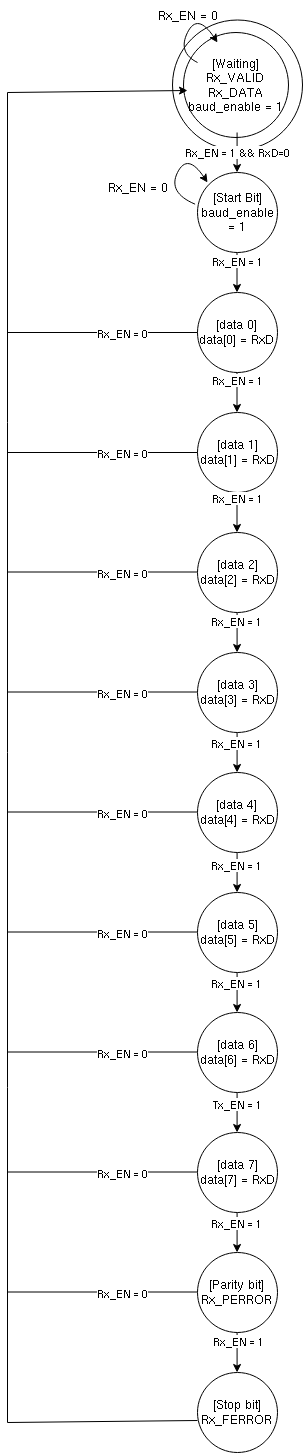

The diagram above was exported from draw.io. Its source (the exported page's mxGraphModel, read from the mxfile embedded in the PNG):
<mxGraphModel dx="947" dy="1684" grid="1" gridSize="10" guides="1" tooltips="1" connect="1" arrows="1" fold="1" page="1" pageScale="1" pageWidth="827" pageHeight="1169" math="0" shadow="0">
  <root>
    <mxCell id="0" />
    <mxCell id="1" parent="0" />
    <mxCell id="1t6YGLqC--GrU71RlFVT-1" value="&lt;div&gt;[Start Bit]&lt;/div&gt;&lt;div&gt;baud_enable = 1&lt;br&gt;&lt;/div&gt;" style="ellipse;whiteSpace=wrap;html=1;aspect=fixed;" parent="1" vertex="1">
      <mxGeometry x="360" width="80" height="80" as="geometry" />
    </mxCell>
    <mxCell id="1t6YGLqC--GrU71RlFVT-2" value="&lt;div&gt;[data 0]&lt;/div&gt;&lt;div&gt;data[0] = RxD&lt;br&gt;&lt;/div&gt;" style="ellipse;whiteSpace=wrap;html=1;aspect=fixed;" parent="1" vertex="1">
      <mxGeometry x="360" y="120" width="80" height="80" as="geometry" />
    </mxCell>
    <mxCell id="1t6YGLqC--GrU71RlFVT-3" value="&lt;div&gt;[data 1]&lt;/div&gt;&lt;div&gt;data[1] = RxD&lt;/div&gt;" style="ellipse;whiteSpace=wrap;html=1;aspect=fixed;" parent="1" vertex="1">
      <mxGeometry x="360" y="240" width="80" height="80" as="geometry" />
    </mxCell>
    <mxCell id="1t6YGLqC--GrU71RlFVT-4" value="[data 2]&lt;div&gt;data[2] = RxD&lt;/div&gt;" style="ellipse;whiteSpace=wrap;html=1;aspect=fixed;" parent="1" vertex="1">
      <mxGeometry x="360" y="360" width="80" height="80" as="geometry" />
    </mxCell>
    <mxCell id="1t6YGLqC--GrU71RlFVT-5" value="[data 3]&lt;div&gt;data[3] = RxD&lt;/div&gt;" style="ellipse;whiteSpace=wrap;html=1;aspect=fixed;" parent="1" vertex="1">
      <mxGeometry x="360" y="480" width="80" height="80" as="geometry" />
    </mxCell>
    <mxCell id="1t6YGLqC--GrU71RlFVT-6" value="&lt;div&gt;[data 4]&lt;br&gt;&lt;/div&gt;&lt;div&gt;data[4] = RxD&lt;/div&gt;" style="ellipse;whiteSpace=wrap;html=1;aspect=fixed;" parent="1" vertex="1">
      <mxGeometry x="360" y="600" width="80" height="80" as="geometry" />
    </mxCell>
    <mxCell id="1t6YGLqC--GrU71RlFVT-7" value="[data 5]&lt;div&gt;data[5] = RxD&lt;/div&gt;" style="ellipse;whiteSpace=wrap;html=1;aspect=fixed;" parent="1" vertex="1">
      <mxGeometry x="360" y="720" width="80" height="80" as="geometry" />
    </mxCell>
    <mxCell id="1t6YGLqC--GrU71RlFVT-8" value="[data 6]&lt;div&gt;data[6] = RxD&lt;/div&gt;" style="ellipse;whiteSpace=wrap;html=1;aspect=fixed;" parent="1" vertex="1">
      <mxGeometry x="360" y="840" width="80" height="80" as="geometry" />
    </mxCell>
    <mxCell id="1t6YGLqC--GrU71RlFVT-9" value="[data 7]&lt;div&gt;data[7] = RxD&lt;/div&gt;" style="ellipse;whiteSpace=wrap;html=1;aspect=fixed;" parent="1" vertex="1">
      <mxGeometry x="360" y="960" width="80" height="80" as="geometry" />
    </mxCell>
    <mxCell id="1t6YGLqC--GrU71RlFVT-11" value="&lt;div&gt;[Parity bit]&lt;/div&gt;&lt;div&gt;Rx_PERROR&lt;br&gt;&lt;/div&gt;" style="ellipse;whiteSpace=wrap;html=1;aspect=fixed;" parent="1" vertex="1">
      <mxGeometry x="360" y="1080" width="80" height="80" as="geometry" />
    </mxCell>
    <mxCell id="1t6YGLqC--GrU71RlFVT-12" value="&lt;div&gt;[Stop bit]&lt;/div&gt;&lt;div&gt;&lt;div&gt;Rx_FERROR&lt;br&gt;&lt;/div&gt;&lt;/div&gt;" style="ellipse;whiteSpace=wrap;html=1;aspect=fixed;" parent="1" vertex="1">
      <mxGeometry x="360" y="1200" width="80" height="80" as="geometry" />
    </mxCell>
    <mxCell id="1t6YGLqC--GrU71RlFVT-13" value="" style="ellipse;whiteSpace=wrap;html=1;aspect=fixed;" parent="1" vertex="1">
      <mxGeometry x="335" y="-152.5" width="130" height="130" as="geometry" />
    </mxCell>
    <mxCell id="1t6YGLqC--GrU71RlFVT-14" value="&lt;div&gt;[Waiting]&lt;/div&gt;&lt;div&gt;Rx_VALID&lt;br&gt;&lt;/div&gt;&lt;div&gt;Rx_DATA&lt;/div&gt;&lt;div&gt;baud_enable = 1&lt;/div&gt;" style="ellipse;whiteSpace=wrap;html=1;aspect=fixed;fillColor=none;" parent="1" vertex="1">
      <mxGeometry x="346" y="-140" width="105" height="105" as="geometry" />
    </mxCell>
    <mxCell id="1t6YGLqC--GrU71RlFVT-15" value="" style="endArrow=classic;html=1;rounded=0;" parent="1" edge="1">
      <mxGeometry width="50" height="50" relative="1" as="geometry">
        <mxPoint x="399.5" y="80" as="sourcePoint" />
        <mxPoint x="399.5" y="120" as="targetPoint" />
      </mxGeometry>
    </mxCell>
    <mxCell id="1t6YGLqC--GrU71RlFVT-27" value="Rx_EN = 1" style="edgeLabel;html=1;align=center;verticalAlign=middle;resizable=0;points=[];" parent="1t6YGLqC--GrU71RlFVT-15" vertex="1" connectable="0">
      <mxGeometry x="-0.5417" relative="1" as="geometry">
        <mxPoint as="offset" />
      </mxGeometry>
    </mxCell>
    <mxCell id="1t6YGLqC--GrU71RlFVT-16" value="" style="endArrow=classic;html=1;rounded=0;" parent="1" edge="1">
      <mxGeometry width="50" height="50" relative="1" as="geometry">
        <mxPoint x="399.5" y="200" as="sourcePoint" />
        <mxPoint x="399.5" y="240" as="targetPoint" />
      </mxGeometry>
    </mxCell>
    <mxCell id="1t6YGLqC--GrU71RlFVT-28" value="Rx_EN = 1" style="edgeLabel;html=1;align=center;verticalAlign=middle;resizable=0;points=[];" parent="1t6YGLqC--GrU71RlFVT-16" vertex="1" connectable="0">
      <mxGeometry x="-0.5929" relative="1" as="geometry">
        <mxPoint as="offset" />
      </mxGeometry>
    </mxCell>
    <mxCell id="1t6YGLqC--GrU71RlFVT-17" value="" style="endArrow=classic;html=1;rounded=0;" parent="1" edge="1">
      <mxGeometry width="50" height="50" relative="1" as="geometry">
        <mxPoint x="399.5" y="320" as="sourcePoint" />
        <mxPoint x="399.5" y="360" as="targetPoint" />
      </mxGeometry>
    </mxCell>
    <mxCell id="1t6YGLqC--GrU71RlFVT-29" value="Rx_EN = 1" style="edgeLabel;html=1;align=center;verticalAlign=middle;resizable=0;points=[];" parent="1t6YGLqC--GrU71RlFVT-17" vertex="1" connectable="0">
      <mxGeometry x="-0.7119" relative="1" as="geometry">
        <mxPoint as="offset" />
      </mxGeometry>
    </mxCell>
    <mxCell id="1t6YGLqC--GrU71RlFVT-18" value="" style="endArrow=classic;html=1;rounded=0;" parent="1" edge="1">
      <mxGeometry width="50" height="50" relative="1" as="geometry">
        <mxPoint x="399.58000000000004" y="440" as="sourcePoint" />
        <mxPoint x="399.58000000000004" y="480" as="targetPoint" />
      </mxGeometry>
    </mxCell>
    <mxCell id="1t6YGLqC--GrU71RlFVT-30" value="Rx_EN = 1" style="edgeLabel;html=1;align=center;verticalAlign=middle;resizable=0;points=[];" parent="1t6YGLqC--GrU71RlFVT-18" vertex="1" connectable="0">
      <mxGeometry x="-0.569" y="-1" relative="1" as="geometry">
        <mxPoint as="offset" />
      </mxGeometry>
    </mxCell>
    <mxCell id="1t6YGLqC--GrU71RlFVT-19" value="" style="endArrow=classic;html=1;rounded=0;" parent="1" edge="1">
      <mxGeometry width="50" height="50" relative="1" as="geometry">
        <mxPoint x="399.58000000000004" y="560" as="sourcePoint" />
        <mxPoint x="399.58000000000004" y="600" as="targetPoint" />
      </mxGeometry>
    </mxCell>
    <mxCell id="1t6YGLqC--GrU71RlFVT-33" value="Rx_EN = 1" style="edgeLabel;html=1;align=center;verticalAlign=middle;resizable=0;points=[];" parent="1t6YGLqC--GrU71RlFVT-19" vertex="1" connectable="0">
      <mxGeometry x="-0.45" y="-1" relative="1" as="geometry">
        <mxPoint as="offset" />
      </mxGeometry>
    </mxCell>
    <mxCell id="1t6YGLqC--GrU71RlFVT-20" value="" style="endArrow=classic;html=1;rounded=0;" parent="1" edge="1">
      <mxGeometry width="50" height="50" relative="1" as="geometry">
        <mxPoint x="399.58000000000004" y="680" as="sourcePoint" />
        <mxPoint x="399.58000000000004" y="720" as="targetPoint" />
      </mxGeometry>
    </mxCell>
    <mxCell id="1t6YGLqC--GrU71RlFVT-32" value="Rx_EN = 1" style="edgeLabel;html=1;align=center;verticalAlign=middle;resizable=0;points=[];" parent="1t6YGLqC--GrU71RlFVT-20" vertex="1" connectable="0">
      <mxGeometry x="-0.3786" y="-1" relative="1" as="geometry">
        <mxPoint as="offset" />
      </mxGeometry>
    </mxCell>
    <mxCell id="1t6YGLqC--GrU71RlFVT-21" value="" style="endArrow=classic;html=1;rounded=0;" parent="1" edge="1">
      <mxGeometry width="50" height="50" relative="1" as="geometry">
        <mxPoint x="399.58000000000004" y="800" as="sourcePoint" />
        <mxPoint x="399.58000000000004" y="840" as="targetPoint" />
      </mxGeometry>
    </mxCell>
    <mxCell id="1t6YGLqC--GrU71RlFVT-34" value="Rx_EN = 1" style="edgeLabel;html=1;align=center;verticalAlign=middle;resizable=0;points=[];" parent="1t6YGLqC--GrU71RlFVT-21" vertex="1" connectable="0">
      <mxGeometry x="-0.4976" y="-1" relative="1" as="geometry">
        <mxPoint as="offset" />
      </mxGeometry>
    </mxCell>
    <mxCell id="1t6YGLqC--GrU71RlFVT-22" value="" style="endArrow=classic;html=1;rounded=0;" parent="1" edge="1">
      <mxGeometry width="50" height="50" relative="1" as="geometry">
        <mxPoint x="399.58000000000004" y="920" as="sourcePoint" />
        <mxPoint x="399.58000000000004" y="960" as="targetPoint" />
      </mxGeometry>
    </mxCell>
    <mxCell id="1t6YGLqC--GrU71RlFVT-35" value="Tx_EN = 1" style="edgeLabel;html=1;align=center;verticalAlign=middle;resizable=0;points=[];" parent="1t6YGLqC--GrU71RlFVT-22" vertex="1" connectable="0">
      <mxGeometry x="-0.4262" relative="1" as="geometry">
        <mxPoint as="offset" />
      </mxGeometry>
    </mxCell>
    <mxCell id="1t6YGLqC--GrU71RlFVT-23" value="" style="endArrow=classic;html=1;rounded=0;" parent="1" edge="1">
      <mxGeometry width="50" height="50" relative="1" as="geometry">
        <mxPoint x="399.58000000000004" y="1040" as="sourcePoint" />
        <mxPoint x="399.58000000000004" y="1080" as="targetPoint" />
      </mxGeometry>
    </mxCell>
    <mxCell id="1t6YGLqC--GrU71RlFVT-36" value="Rx_EN = 1" style="edgeLabel;html=1;align=center;verticalAlign=middle;resizable=0;points=[];" parent="1t6YGLqC--GrU71RlFVT-23" vertex="1" connectable="0">
      <mxGeometry x="-0.4976" y="-1" relative="1" as="geometry">
        <mxPoint as="offset" />
      </mxGeometry>
    </mxCell>
    <mxCell id="1t6YGLqC--GrU71RlFVT-24" value="" style="endArrow=classic;html=1;rounded=0;" parent="1" edge="1">
      <mxGeometry width="50" height="50" relative="1" as="geometry">
        <mxPoint x="399.58000000000004" y="1160" as="sourcePoint" />
        <mxPoint x="399.58000000000004" y="1200" as="targetPoint" />
      </mxGeometry>
    </mxCell>
    <mxCell id="1t6YGLqC--GrU71RlFVT-37" value="Rx_EN = 1" style="edgeLabel;html=1;align=center;verticalAlign=middle;resizable=0;points=[];" parent="1t6YGLqC--GrU71RlFVT-24" vertex="1" connectable="0">
      <mxGeometry x="-0.5452" y="1" relative="1" as="geometry">
        <mxPoint as="offset" />
      </mxGeometry>
    </mxCell>
    <mxCell id="1t6YGLqC--GrU71RlFVT-26" value="Rx_EN = 1 &amp;amp;&amp;amp; RxD=0" style="endArrow=classic;html=1;rounded=0;" parent="1" edge="1">
      <mxGeometry width="50" height="50" relative="1" as="geometry">
        <mxPoint x="399.58000000000004" y="-40" as="sourcePoint" />
        <mxPoint x="399.58000000000004" as="targetPoint" />
      </mxGeometry>
    </mxCell>
    <mxCell id="1t6YGLqC--GrU71RlFVT-39" value="" style="endArrow=classic;html=1;rounded=0;" parent="1" edge="1">
      <mxGeometry width="50" height="50" relative="1" as="geometry">
        <mxPoint x="360" y="1248" as="sourcePoint" />
        <mxPoint x="350" y="-82" as="targetPoint" />
        <Array as="points">
          <mxPoint x="170" y="1250" />
          <mxPoint x="170" y="580" />
          <mxPoint x="170" y="-80" />
        </Array>
      </mxGeometry>
    </mxCell>
    <mxCell id="1t6YGLqC--GrU71RlFVT-41" value="" style="curved=1;endArrow=classic;html=1;rounded=0;" parent="1" edge="1">
      <mxGeometry width="50" height="50" relative="1" as="geometry">
        <mxPoint x="360" y="-110" as="sourcePoint" />
        <mxPoint x="380" y="-130" as="targetPoint" />
        <Array as="points">
          <mxPoint x="340" y="-120" />
          <mxPoint x="360" y="-160" />
        </Array>
      </mxGeometry>
    </mxCell>
    <mxCell id="1t6YGLqC--GrU71RlFVT-42" value="Rx_EN = 0" style="text;html=1;align=center;verticalAlign=middle;resizable=0;points=[];autosize=1;strokeColor=none;fillColor=none;" parent="1" vertex="1">
      <mxGeometry x="310" y="-172" width="80" height="30" as="geometry" />
    </mxCell>
    <mxCell id="1t6YGLqC--GrU71RlFVT-45" value="" style="endArrow=none;html=1;rounded=0;entryX=0;entryY=0.5;entryDx=0;entryDy=0;" parent="1" target="1t6YGLqC--GrU71RlFVT-2" edge="1">
      <mxGeometry width="50" height="50" relative="1" as="geometry">
        <mxPoint x="170" y="160" as="sourcePoint" />
        <mxPoint x="220" y="110" as="targetPoint" />
      </mxGeometry>
    </mxCell>
    <mxCell id="1t6YGLqC--GrU71RlFVT-46" value="Rx_EN = 0" style="edgeLabel;html=1;align=center;verticalAlign=middle;resizable=0;points=[];" parent="1t6YGLqC--GrU71RlFVT-45" vertex="1" connectable="0">
      <mxGeometry x="0.2" y="-1" relative="1" as="geometry">
        <mxPoint as="offset" />
      </mxGeometry>
    </mxCell>
    <mxCell id="1t6YGLqC--GrU71RlFVT-47" value="" style="endArrow=none;html=1;rounded=0;entryX=0;entryY=0.5;entryDx=0;entryDy=0;" parent="1" target="1t6YGLqC--GrU71RlFVT-3" edge="1">
      <mxGeometry width="50" height="50" relative="1" as="geometry">
        <mxPoint x="170" y="280" as="sourcePoint" />
        <mxPoint x="220" y="230" as="targetPoint" />
      </mxGeometry>
    </mxCell>
    <mxCell id="1t6YGLqC--GrU71RlFVT-48" value="Rx_EN = 0" style="edgeLabel;html=1;align=center;verticalAlign=middle;resizable=0;points=[];" parent="1t6YGLqC--GrU71RlFVT-47" vertex="1" connectable="0">
      <mxGeometry x="0.2105" y="-1" relative="1" as="geometry">
        <mxPoint as="offset" />
      </mxGeometry>
    </mxCell>
    <mxCell id="1t6YGLqC--GrU71RlFVT-49" value="" style="endArrow=none;html=1;rounded=0;entryX=0;entryY=0.5;entryDx=0;entryDy=0;" parent="1" edge="1">
      <mxGeometry width="50" height="50" relative="1" as="geometry">
        <mxPoint x="170" y="399.5" as="sourcePoint" />
        <mxPoint x="360" y="399.5" as="targetPoint" />
      </mxGeometry>
    </mxCell>
    <mxCell id="1t6YGLqC--GrU71RlFVT-50" value="Rx_EN = 0" style="edgeLabel;html=1;align=center;verticalAlign=middle;resizable=0;points=[];" parent="1t6YGLqC--GrU71RlFVT-49" vertex="1" connectable="0">
      <mxGeometry x="0.2105" y="-1" relative="1" as="geometry">
        <mxPoint as="offset" />
      </mxGeometry>
    </mxCell>
    <mxCell id="1t6YGLqC--GrU71RlFVT-51" value="" style="endArrow=none;html=1;rounded=0;entryX=0;entryY=0.5;entryDx=0;entryDy=0;" parent="1" edge="1">
      <mxGeometry width="50" height="50" relative="1" as="geometry">
        <mxPoint x="170" y="519.5" as="sourcePoint" />
        <mxPoint x="360" y="519.5" as="targetPoint" />
      </mxGeometry>
    </mxCell>
    <mxCell id="1t6YGLqC--GrU71RlFVT-52" value="Rx_EN = 0" style="edgeLabel;html=1;align=center;verticalAlign=middle;resizable=0;points=[];" parent="1t6YGLqC--GrU71RlFVT-51" vertex="1" connectable="0">
      <mxGeometry x="0.2105" y="-1" relative="1" as="geometry">
        <mxPoint as="offset" />
      </mxGeometry>
    </mxCell>
    <mxCell id="1t6YGLqC--GrU71RlFVT-53" value="" style="endArrow=none;html=1;rounded=0;entryX=0;entryY=0.5;entryDx=0;entryDy=0;" parent="1" edge="1">
      <mxGeometry width="50" height="50" relative="1" as="geometry">
        <mxPoint x="170" y="639.5" as="sourcePoint" />
        <mxPoint x="360" y="639.5" as="targetPoint" />
      </mxGeometry>
    </mxCell>
    <mxCell id="1t6YGLqC--GrU71RlFVT-54" value="Rx_EN = 0" style="edgeLabel;html=1;align=center;verticalAlign=middle;resizable=0;points=[];" parent="1t6YGLqC--GrU71RlFVT-53" vertex="1" connectable="0">
      <mxGeometry x="0.2105" y="-1" relative="1" as="geometry">
        <mxPoint as="offset" />
      </mxGeometry>
    </mxCell>
    <mxCell id="1t6YGLqC--GrU71RlFVT-55" value="" style="endArrow=none;html=1;rounded=0;entryX=0;entryY=0.5;entryDx=0;entryDy=0;" parent="1" edge="1">
      <mxGeometry width="50" height="50" relative="1" as="geometry">
        <mxPoint x="170" y="759.5" as="sourcePoint" />
        <mxPoint x="360" y="759.5" as="targetPoint" />
      </mxGeometry>
    </mxCell>
    <mxCell id="1t6YGLqC--GrU71RlFVT-56" value="Rx_EN = 0" style="edgeLabel;html=1;align=center;verticalAlign=middle;resizable=0;points=[];" parent="1t6YGLqC--GrU71RlFVT-55" vertex="1" connectable="0">
      <mxGeometry x="0.2105" y="-1" relative="1" as="geometry">
        <mxPoint as="offset" />
      </mxGeometry>
    </mxCell>
    <mxCell id="1t6YGLqC--GrU71RlFVT-57" value="" style="endArrow=none;html=1;rounded=0;entryX=0;entryY=0.5;entryDx=0;entryDy=0;" parent="1" edge="1">
      <mxGeometry width="50" height="50" relative="1" as="geometry">
        <mxPoint x="170" y="879.5" as="sourcePoint" />
        <mxPoint x="360" y="879.5" as="targetPoint" />
      </mxGeometry>
    </mxCell>
    <mxCell id="1t6YGLqC--GrU71RlFVT-58" value="Rx_EN = 0" style="edgeLabel;html=1;align=center;verticalAlign=middle;resizable=0;points=[];" parent="1t6YGLqC--GrU71RlFVT-57" vertex="1" connectable="0">
      <mxGeometry x="0.2105" y="-1" relative="1" as="geometry">
        <mxPoint as="offset" />
      </mxGeometry>
    </mxCell>
    <mxCell id="1t6YGLqC--GrU71RlFVT-59" value="" style="endArrow=none;html=1;rounded=0;entryX=0;entryY=0.5;entryDx=0;entryDy=0;" parent="1" edge="1">
      <mxGeometry width="50" height="50" relative="1" as="geometry">
        <mxPoint x="170" y="999.5" as="sourcePoint" />
        <mxPoint x="360" y="999.5" as="targetPoint" />
      </mxGeometry>
    </mxCell>
    <mxCell id="1t6YGLqC--GrU71RlFVT-60" value="Rx_EN = 0" style="edgeLabel;html=1;align=center;verticalAlign=middle;resizable=0;points=[];" parent="1t6YGLqC--GrU71RlFVT-59" vertex="1" connectable="0">
      <mxGeometry x="0.2105" y="-1" relative="1" as="geometry">
        <mxPoint as="offset" />
      </mxGeometry>
    </mxCell>
    <mxCell id="1t6YGLqC--GrU71RlFVT-61" value="" style="endArrow=none;html=1;rounded=0;entryX=0;entryY=0.5;entryDx=0;entryDy=0;" parent="1" edge="1">
      <mxGeometry width="50" height="50" relative="1" as="geometry">
        <mxPoint x="170" y="1119.5" as="sourcePoint" />
        <mxPoint x="360" y="1119.5" as="targetPoint" />
      </mxGeometry>
    </mxCell>
    <mxCell id="1t6YGLqC--GrU71RlFVT-62" value="Rx_EN = 0" style="edgeLabel;html=1;align=center;verticalAlign=middle;resizable=0;points=[];" parent="1t6YGLqC--GrU71RlFVT-61" vertex="1" connectable="0">
      <mxGeometry x="0.2105" y="-1" relative="1" as="geometry">
        <mxPoint as="offset" />
      </mxGeometry>
    </mxCell>
    <mxCell id="lVwemWZX6NObtJk-wHOd-1" value="" style="curved=1;endArrow=classic;html=1;rounded=0;exitX=-0.03;exitY=0.396;exitDx=0;exitDy=0;exitPerimeter=0;" parent="1" source="1t6YGLqC--GrU71RlFVT-1" edge="1">
      <mxGeometry width="50" height="50" relative="1" as="geometry">
        <mxPoint x="350" y="30" as="sourcePoint" />
        <mxPoint x="370" y="10" as="targetPoint" />
        <Array as="points">
          <mxPoint x="330" y="20" />
          <mxPoint x="350" y="-20" />
        </Array>
      </mxGeometry>
    </mxCell>
    <mxCell id="lVwemWZX6NObtJk-wHOd-2" value="Rx_EN = 0" style="text;html=1;align=center;verticalAlign=middle;resizable=0;points=[];autosize=1;strokeColor=none;fillColor=none;" parent="1" vertex="1">
      <mxGeometry x="260" width="80" height="30" as="geometry" />
    </mxCell>
  </root>
</mxGraphModel>